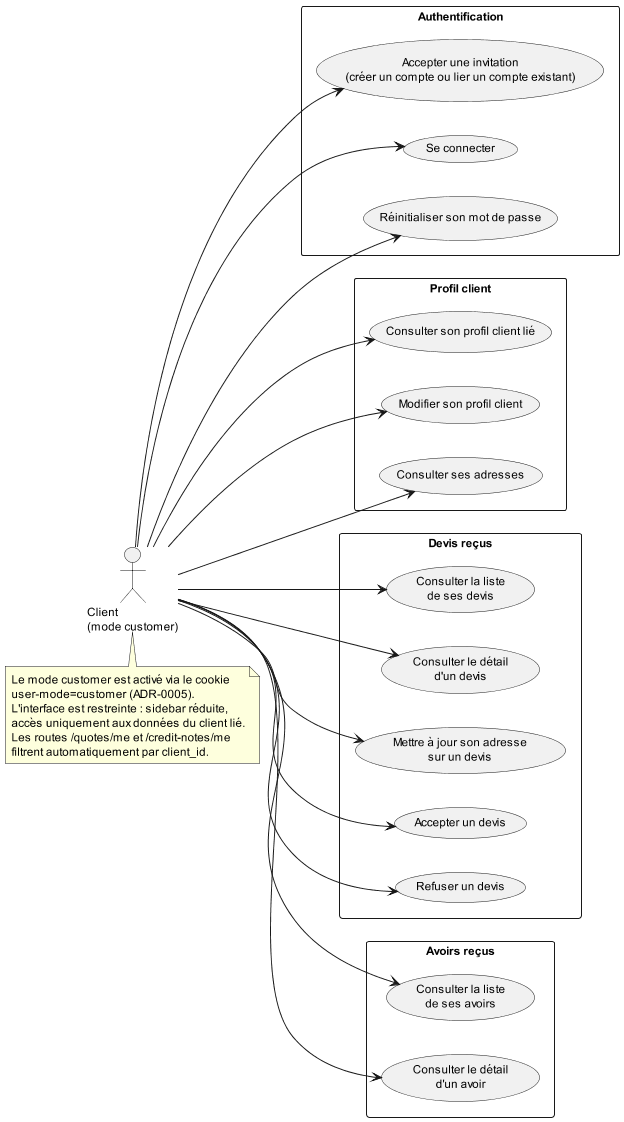

The diagram above was rendered by PlantUML. Its source (embedded in the PNG):
@startuml client-usecases
' Cas d'utilisation — Acteur Client (mode customer)
' Le client accède via cookie user-mode=customer ou lien d'invitation
' Date : 2026-06-27

left to right direction
skinparam packageStyle rectangle

' Mise en page A4 portrait
scale max 794*1122
skinparam defaultFontSize 12

actor "Client\n(mode customer)" as C

package "Authentification" {
  usecase "Accepter une invitation\n(créer un compte ou lier un compte existant)" as UC_ACCEPT_INV
  usecase "Se connecter" as UC_LOGIN
  usecase "Réinitialiser son mot de passe" as UC_RESET_PWD
}

package "Profil client" {
  usecase "Consulter son profil client lié" as UC_VIEW_PROFILE
  usecase "Modifier son profil client" as UC_EDIT_PROFILE
  usecase "Consulter ses adresses" as UC_ADDRESSES
}

package "Devis reçus" {
  usecase "Consulter la liste\nde ses devis" as UC_LIST_QUOTES
  usecase "Consulter le détail\nd'un devis" as UC_VIEW_QUOTE
  usecase "Mettre à jour son adresse\nsur un devis" as UC_UPDATE_ADDR
  usecase "Accepter un devis" as UC_ACCEPT_QUOTE
  usecase "Refuser un devis" as UC_REFUSE_QUOTE
}

package "Avoirs reçus" {
  usecase "Consulter la liste\nde ses avoirs" as UC_LIST_CN
  usecase "Consulter le détail\nd'un avoir" as UC_VIEW_CN
}

C --> UC_ACCEPT_INV
C --> UC_LOGIN
C --> UC_RESET_PWD

C --> UC_VIEW_PROFILE
C --> UC_EDIT_PROFILE
C --> UC_ADDRESSES

C --> UC_LIST_QUOTES
C --> UC_VIEW_QUOTE
C --> UC_UPDATE_ADDR
C --> UC_ACCEPT_QUOTE
C --> UC_REFUSE_QUOTE

C --> UC_LIST_CN
C --> UC_VIEW_CN

note bottom of C
  Le mode customer est activé via le cookie
  user-mode=customer (ADR-0005).
  L'interface est restreinte : sidebar réduite,
  accès uniquement aux données du client lié.
  Les routes /quotes/me et /credit-notes/me
  filtrent automatiquement par client_id.
end note

@enduml